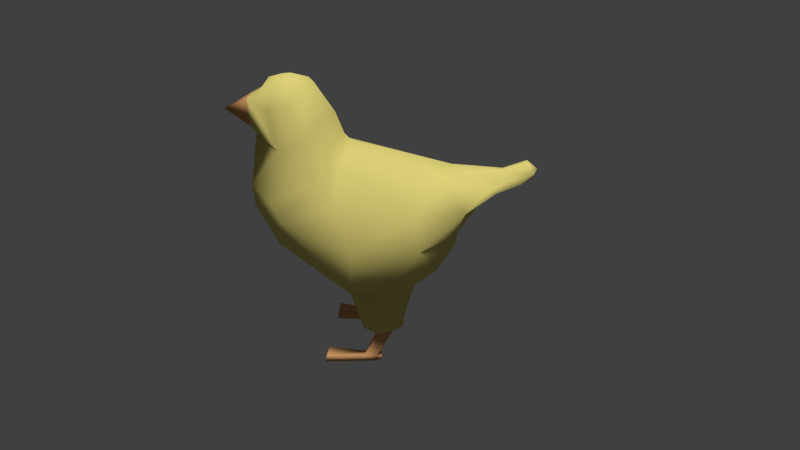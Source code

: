 # Source: Chick.blend  (saved by Blender 2.78.0; exported with 4.5.12 LTS)
import bpy
from mathutils import Matrix  # noqa: F401  (used for matrix-valued properties, if any)

bpy.ops.wm.read_factory_settings(use_empty=True)
scene = bpy.context.scene
scene.name = 'Scene'

# ---- collections
col_collection_1 = bpy.data.collections.new('Collection 1'); scene.collection.children.link(col_collection_1)

# ---- materials (node trees are filled in below, after node groups)
mat_material_001 = bpy.data.materials.new('Material.001')
mat_material_001.alpha_threshold = 0.0
mat_material_001.roughness = 0.5
mat_material_002 = bpy.data.materials.new('Material.002')
mat_material_002.alpha_threshold = 0.0
mat_material_002.roughness = 0.5

# ---- material node trees
mat_material_001.use_nodes = True; mat_material_001.node_tree.nodes.clear()
_N = mat_material_001.node_tree.nodes; _L = mat_material_001.node_tree.links
n0 = _N.new('ShaderNodeOutputMaterial'); n0.name = 'Material Output'; n0.location = (300, 300)
n1 = _N.new('ShaderNodeBsdfDiffuse'); n1.name = 'Diffuse BSDF'; n1.location = (10, 300)
n1.inputs[0].default_value = (0.8, 0.6959, 0.2076, 1.0)
_L.new(n1.outputs[0], n0.inputs[0])
n0.is_active_output = True
mat_material_002.use_nodes = True; mat_material_002.node_tree.nodes.clear()
_N = mat_material_002.node_tree.nodes; _L = mat_material_002.node_tree.links
n0 = _N.new('ShaderNodeOutputMaterial'); n0.name = 'Material Output'; n0.location = (300, 300)
n1 = _N.new('ShaderNodeBsdfDiffuse'); n1.name = 'Diffuse BSDF'; n1.location = (10, 300)
n1.inputs[0].default_value = (0.8, 0.4142, 0.1676, 1.0)
_L.new(n1.outputs[0], n0.inputs[0])
n0.is_active_output = True

# ---- world
world_world = bpy.data.worlds.new('World'); scene.world = world_world
world_world.color = (0.05088, 0.05088, 0.05088)
world_world.use_sun_shadow = False
world_world.sun_shadow_jitter_overblur = 0.0
world_world.cycles.sampling_method = 'NONE'
world_world.cycles.sample_map_resolution = 256

# ---- cameras
cam_camera = bpy.data.cameras.new('Camera')
cam_camera.clip_end = 100.0
cam_camera.lens = 35.0
cam_camera.sensor_width = 32.0
cam_camera.sensor_height = 18.0
cam_camera.ortho_scale = 7.314
cam_camera.dof.focus_distance = 0.0

# ---- lights
light_sun = bpy.data.lights.new('Sun', 'SUN')
light_sun.transmission_factor = 0.0
light_sun.angle = 0.1993
light_sun.energy = 2.7
light_sun.shadow_buffer_clip_start = 0.5
light_sun.shadow_soft_size = 0.1
light_sun.shadow_cascade_max_distance = 1000.0
light_sun.cycles.use_multiple_importance_sampling = False

# ---- meshes
me_icosphere = bpy.data.meshes.new('Icosphere')
me_icosphere.from_pydata([(0.002558, 0.825, -0.8292), (-0.5257, -0.9426, 0.0372), (-0.9603, 0.7216, -0.1702), (1.748e-07, 1.347, -0.2881), (0.9603, 0.6399, -0.3123), (0.5257, -0.9975, -0.05424), (-0.85, -0.1666, 0.7409), (-0.5202, 1.583, 0.4926), (0.5473, 1.486, 0.4593), (0.8506, -0.1984, 0.672), (-0.4334, -0.7957, 1.911), (0.006998, -0.01828, 1.241), (-0.5591, 0.7804, -0.6306), (-0.3749, -0.07104, -0.8382), (-0.9412, 0.009845, -0.5433), (-2.338e-07, -1.161, -0.1005), (0.3995, -0.07104, -0.8382), (1.036e-07, 1.002, -0.6256), (-0.5644, 1.174, -0.2759), (0.5837, 0.7804, -0.6306), (0.5644, 1.116, -0.3768), (0.9658, 0.009845, -0.5433), (-0.309, -1.317, 0.4459), (0.309, -1.337, 0.412), (-1.129, 0.1171, 0.1936), (-0.8088, -0.8508, 0.5172), (-0.3458, 1.467, 0.1236), (-0.9133, 0.998, 0.2086), (0.9133, 0.9237, 0.07961), (0.3565, 1.372, 0.07016), (0.809, -0.9012, 0.429), (1.129, 0.04908, 0.07577), (-0.4116, -1.065, 1.813), (-0.809, 0.9659, 0.6555), (-0.009641, 1.771, 0.5026), (0.809, 0.8763, 0.5845), (0.0241, -1.084, 2.119), (-0.4931, -0.1428, 1.103), (0.1875, -1.229, 1.931), (-0.2761, 1.28, 0.8349), (0.364, 1.204, 0.8349), (0.5027, -0.1422, 1.07), (0.2321, -1.248, 1.482), (-0.1148, -1.372, 1.861), (-0.5391, -0.9548, 1.344), (-0.5667, -0.6014, 1.468), (-0.1546, -1.357, 1.505), (-0.3258, -0.3953, 1.647), (0.01523, -0.2422, 1.66), (0.3566, -0.3887, 1.642), (0.5914, -0.5685, 1.435), (-0.2016, -1.25, 1.483), (0.5624, -0.925, 1.309), (-0.2436, -0.9696, 2.088), (0.2897, -0.9509, 2.075), (-0.2462, -0.6167, 2.046), (0.0241, -0.7988, 2.178), (0.02201, -0.5052, 2.063), (0.2891, -0.617, 2.046), (0.4736, -0.7611, 1.887), (-0.1434, -1.228, 1.931), (0.4513, -1.035, 1.792), (0.1876, -1.353, 1.507), (0.1533, -1.369, 1.863), (0.009885, -0.1333, 1.361), (-0.4173, -0.2938, 1.286), (0.7133, -1.026, 0.6311), (0.2735, -1.369, 0.6978), (-0.2708, -1.362, 0.72), (-0.7357, -0.4244, 0.997), (-0.7113, -1.003, 0.7024), (0.7467, -0.4207, 0.9298), (0.4368, -0.2879, 1.259), (0.2614, 1.792, 0.6724), (-0.1422, 1.639, 0.8692), (-0.2763, 1.784, 0.6859), (0.1862, 1.607, 0.8776), (0.01758, -1.718, 1.681), (-0.6014, 0.6616, -1.239), (-0.2294, 0.6357, -1.346), (-0.3735, 0.1601, -1.359), (-0.7417, 0.138, -1.191), (-0.5441, 0.5168, -1.367), (-0.3909, 0.4937, -1.36), (-0.4593, 0.3086, -1.383), (-0.6205, 0.3131, -1.368), (-0.5573, 0.2954, -1.768), (-0.4282, 0.2824, -1.762), (-0.479, 0.124, -1.757), (-0.6138, 0.1242, -1.742), (-0.5606, 0.2882, -1.86), (-0.4314, 0.2752, -1.854), (-0.4823, 0.1167, -1.85), (-0.617, 0.1169, -1.834), (-0.5282, 0.3564, -1.788), (-0.4449, 0.348, -1.784), (-0.5303, 0.3517, -1.848), (-0.447, 0.3434, -1.844), (-0.6947, -0.4066, -1.714), (-0.6998, -0.4221, -1.813), (-0.4371, -0.4068, -1.739), (-0.4421, -0.4223, -1.838), (0.4667, -0.4223, -1.838), (0.4617, -0.4068, -1.739), (0.7244, -0.4221, -1.813), (0.7194, -0.4066, -1.714), (0.4716, 0.3434, -1.844), (0.555, 0.3517, -1.848), (0.4695, 0.348, -1.784), (0.5529, 0.3564, -1.788), (0.6417, 0.1169, -1.834), (0.5069, 0.1167, -1.85), (0.4561, 0.2752, -1.854), (0.5852, 0.2882, -1.86), (0.6384, 0.1242, -1.742), (0.5036, 0.124, -1.757), (0.4528, 0.2824, -1.762), (0.5819, 0.2954, -1.768), (0.6451, 0.3131, -1.368), (0.484, 0.3086, -1.383), (0.4155, 0.4937, -1.36), (0.5687, 0.5168, -1.367), (0.7663, 0.138, -1.191), (0.3982, 0.1601, -1.359), (0.254, 0.6357, -1.346), (0.6261, 0.6616, -1.239), (0.00088, 2.366, 0.7866), (0.2251, 2.205, 0.7621), (-0.2077, 2.26, 0.7809), (0.1543, 2.378, 0.8827), (-0.006541, 2.426, 0.8996), (-0.07411, 2.291, 0.994), (-0.15, 2.374, 0.8903), (0.1117, 2.273, 0.9988), (0.1438, 2.054, 0.7722), (-0.0002834, 2.042, 0.682), (-0.2717, 1.942, 0.6767), (-0.07073, 1.972, 0.8768), (0.1038, 1.955, 0.8813), (-0.142, 2.049, 0.7794), (0.2958, 1.891, 0.659)], [], [(12, 0, 79, 78), (1, 13, 15), (0, 12, 17), (0, 17, 19), (1, 15, 22), (2, 14, 24), (3, 18, 26), (4, 20, 28), (5, 21, 30), (1, 22, 25), (2, 24, 27), (3, 26, 29), (4, 28, 31), (5, 30, 23), (55, 56, 57), (7, 33, 39), (134, 140, 127, 129), (9, 35, 41), (54, 59, 58), (56, 54, 58), (56, 58, 57), (36, 54, 56), (41, 40, 11), (41, 35, 40), (35, 8, 40), (40, 39, 11), (39, 40, 76, 74), (40, 8, 73, 76), (39, 37, 11), (39, 33, 37), (33, 6, 37), (10, 53, 55), (65, 69, 45, 47), (67, 66, 52, 42), (72, 64, 48, 49), (64, 65, 47, 48), (66, 71, 50, 52), (31, 35, 9), (31, 28, 35), (28, 8, 35), (29, 34, 8), (29, 26, 34), (26, 7, 34), (27, 33, 7), (27, 24, 33), (24, 6, 33), (68, 67, 42, 51), (70, 68, 51, 44), (69, 70, 44, 45), (30, 31, 9), (30, 21, 31), (21, 4, 31), (28, 29, 8), (28, 20, 29), (20, 3, 29), (26, 27, 7), (26, 18, 27), (18, 2, 27), (24, 25, 6), (24, 14, 25), (14, 1, 25), (71, 72, 49, 50), (22, 15, 23), (15, 5, 23), (16, 21, 5), (19, 20, 4), (19, 17, 20), (17, 3, 20), (17, 18, 3), (17, 12, 18), (12, 2, 18), (15, 16, 5), (15, 13, 16), (13, 0, 16), (12, 14, 2), (4, 21, 19), (13, 1, 14), (32, 44, 46, 43), (52, 61, 63, 62), (51, 42, 62, 46), (44, 51, 46), (49, 48, 57, 58), (50, 49, 58, 59), (52, 50, 59, 61), (45, 44, 32, 10), (48, 47, 55, 57), (47, 45, 10, 55), (61, 38, 63), (55, 53, 56), (53, 36, 56), (38, 54, 36), (38, 61, 54), (61, 59, 54), (32, 53, 10), (32, 60, 53), (60, 36, 53), (60, 38, 36), (42, 52, 62), (9, 41, 72, 71), (6, 25, 70, 69), (25, 22, 68, 70), (22, 23, 67, 68), (30, 9, 71, 66), (11, 37, 65, 64), (41, 11, 64, 72), (23, 30, 66, 67), (37, 6, 69, 65), (136, 139, 132, 128), (138, 134, 129, 133), (135, 136, 128, 126), (7, 39, 74, 75), (137, 138, 133, 131), (60, 32, 43), (38, 60, 43, 63), (46, 62, 77), (43, 46, 77), (63, 43, 77), (62, 63, 77), (80, 81, 85, 84), (78, 79, 83, 82), (13, 14, 81, 80), (0, 13, 80, 79), (14, 12, 78, 81), (84, 85, 89, 88), (83, 84, 88, 87), (81, 78, 82, 85), (79, 80, 84, 83), (89, 86, 90, 93), (88, 89, 98, 100), (85, 82, 86, 89), (82, 83, 87, 86), (91, 92, 90), (90, 92, 93), (90, 86, 94, 96), (87, 88, 92, 91), (94, 95, 97, 96), (91, 90, 96, 97), (87, 91, 97, 95), (86, 87, 95, 94), (100, 98, 99, 101), (92, 88, 100, 101), (89, 93, 99, 98), (93, 92, 101, 99), (110, 104, 102, 111), (114, 105, 104, 110), (111, 102, 103, 115), (103, 102, 104, 105), (117, 109, 108, 116), (116, 108, 106, 112), (112, 106, 107, 113), (109, 107, 106, 108), (116, 112, 111, 115), (113, 107, 109, 117), (113, 110, 111), (112, 113, 111), (121, 117, 116, 120), (118, 114, 117, 121), (115, 103, 105, 114), (114, 110, 113, 117), (124, 120, 119, 123), (122, 118, 121, 125), (120, 116, 115, 119), (119, 115, 114, 118), (0, 124, 123, 16), (16, 123, 122, 21), (125, 121, 120, 124), (123, 119, 118, 122), (19, 125, 124, 0), (21, 122, 125, 19), (127, 126, 130, 129), (129, 130, 133), (133, 130, 131), (130, 132, 131), (126, 128, 132, 130), (140, 135, 126, 127), (139, 137, 131, 132), (75, 74, 137, 139), (8, 34, 135, 140), (74, 76, 138, 137), (34, 7, 136, 135), (76, 73, 134, 138), (7, 75, 139, 136), (73, 8, 140, 134)])
me_icosphere.polygons.foreach_set('use_smooth', [True] * 183)
me_icosphere.polygons.foreach_set('material_index', [0, 0, 0, 0, 0, 0, 0, 0, 0, 0, 0, 0, 0, 0, 0, 0, 0, 0, 0, 0, 0, 0, 0, 0, 0, 0, 0, 0, 0, 0, 0, 0, 0, 0, 0, 0, 0, 0, 0, 0, 0, 0, 0, 0, 0, 0, 0, 0, 0, 0, 0, 0, 0, 0, 0, 0, 0, 0, 0, 0, 0, 0, 0, 0, 0, 0, 0, 0, 0, 0, 0, 0, 0, 0, 0, 0, 0, 0, 0, 0, 0, 0, 0, 0, 0, 0, 0, 0, 0, 0, 0, 0, 0, 0, 0, 0, 0, 0, 0, 0, 0, 0, 0, 0, 0, 0, 0, 0, 0, 0, 0, 0, 0, 0, 1, 1, 1, 1, 0, 0, 0, 0, 0, 1, 1, 0, 0, 1, 1, 1, 1, 1, 1, 1, 1, 1, 1, 1, 1, 1, 1, 1, 1, 1, 1, 1, 1, 1, 1, 1, 1, 1, 1, 1, 1, 1, 1, 1, 1, 0, 0, 1, 1, 0, 0, 0, 0, 0, 0, 0, 0, 0, 0, 0, 0, 0, 0, 0, 0, 0, 0, 0, 0])
me_icosphere.materials.append(mat_material_001)
me_icosphere.materials.append(mat_material_002)
me_icosphere.use_remesh_preserve_volume = False
me_icosphere.use_remesh_preserve_attributes = False
me_icosphere.use_mirror_vertex_groups = False
me_icosphere.update()
arm_armature = bpy.data.armatures.new('Armature')  # bones are not reproduced

# ---- objects
ob_armature = bpy.data.objects.new('Armature', arm_armature)
ob_icosphere = bpy.data.objects.new('Icosphere', me_icosphere)
ob_sun = bpy.data.objects.new('Sun', light_sun)
ob_camera = bpy.data.objects.new('Camera', cam_camera)

# ---- transforms, parenting, visibility, modifiers, constraints
ob_armature.location = (0.0, 0.0, 0.3094)
ob_armature.rotation_euler = (0.0, 0.0, -1.571)
ob_armature.scale = (1.318, 1.318, 1.318)
ob_armature.show_in_front = True
ob_armature.lineart.crease_threshold = 0.0
ob_icosphere.parent = ob_armature
ob_icosphere.matrix_parent_inverse = Matrix(((0.7585, 0.0, 0.0, 0.0), (0.0, 0.7585, 0.0, 0.0), (0.0, 0.0, 0.7585, -0.2347), (0.0, 0.0, 0.0, 1.0)))
ob_icosphere.location = (0.0, 0.0, 0.3094)
ob_icosphere.scale = (1.181, 1.181, 1.181)
ob_icosphere.lineart.crease_threshold = 0.0
_vg = ob_icosphere.vertex_groups.new(name='Bone')
for _i, _w in zip([0, 2, 3, 4, 6, 7, 8, 9, 11, 12, 14, 17, 18, 19, 20, 21, 24, 26, 27, 28, 29, 31, 33, 34, 35, 37, 39, 40, 41, 64, 65, 69, 71, 72, 73, 74, 75, 76, 79, 124, 126, 127, 128, 129, 130, 131, 132, 133, 134, 135, 136, 137, 138, 139, 140], [0.4248, 0.2317, 0.9027, 0.1289, 0.07343, 0.9542, 0.9365, 0.06521, 0.08747, 0.123, 0.01187, 0.706, 0.7355, 0.1321, 0.6681, 0.003488, 0.09885, 0.9436, 0.6781, 0.3623, 0.9289, 0.06867, 0.766, 0.9906, 0.6938, 0.06852, 0.9387, 0.911, 0.06623, 0.04246, 0.01466, 0.0194, 0.008634, 0.01371, 0.9812, 0.9823, 0.9836, 0.9774, 0.06229, 0.0581, 0.9906, 0.9365, 0.9542, 0.9812, 0.9944, 0.9823, 0.9836, 0.9774, 0.9812, 0.9906, 0.9542, 0.9823, 0.9774, 0.9836, 0.9365]): _vg.add([_i], _w, 'REPLACE')
_vg = ob_icosphere.vertex_groups.new(name='Bone.001')
for _i, _w in zip([0, 1, 2, 4, 5, 6, 9, 10, 11, 12, 13, 14, 15, 16, 17, 19, 21, 22, 23, 24, 25, 27, 28, 30, 31, 33, 35, 37, 39, 40, 41, 42, 44, 45, 47, 48, 49, 50, 51, 52, 59, 61, 62, 64, 65, 66, 67, 68, 69, 70, 71, 72, 79, 124], [0.3445, 0.7464, 0.03557, 0.02665, 0.734, 0.6453, 0.6801, 0.002496, 0.6229, 0.008034, 0.03181, 0.05959, 0.761, 0.0322, 0.1084, 0.009686, 0.06169, 0.5126, 0.5795, 0.1878, 0.7516, 0.04724, 0.03894, 0.7103, 0.1865, 0.09308, 0.09938, 0.6447, 0.009574, 0.03141, 0.6319, 0.0721, 0.1454, 0.1472, 0.09126, 0.1097, 0.08131, 0.1503, 0.03839, 0.1267, 0.01131, 0.009408, 0.05161, 0.3508, 0.3203, 0.5659, 0.6105, 0.3525, 0.6397, 0.6609, 0.6242, 0.3692, 0.0509, 0.04459]): _vg.add([_i], _w, 'REPLACE')
_vg = ob_icosphere.vertex_groups.new(name='Bone.002')
for _i, _w in zip([1, 5, 6, 9, 10, 11, 15, 22, 23, 24, 25, 30, 31, 32, 36, 37, 38, 41, 42, 44, 45, 46, 47, 48, 49, 50, 51, 52, 53, 54, 55, 56, 57, 58, 59, 60, 61, 62, 63, 64, 65, 66, 67, 68, 69, 70, 71, 72], [0.08889, 0.09498, 0.101, 0.09411, 0.5997, 0.2537, 0.1076, 0.4135, 0.3623, 0.01032, 0.1315, 0.1794, 0.01157, 0.2151, 0.08405, 0.2215, 0.0538, 0.2385, 0.5411, 0.6061, 0.7168, 0.1091, 0.7835, 0.778, 0.8029, 0.7562, 0.2104, 0.7513, 0.1666, 0.1708, 0.5143, 0.4499, 0.5239, 0.5189, 0.615, 0.0254, 0.2828, 0.3981, 0.02689, 0.5562, 0.5827, 0.37, 0.3095, 0.5239, 0.2272, 0.2503, 0.2724, 0.5449]): _vg.add([_i], _w, 'REPLACE')
_vg = ob_icosphere.vertex_groups.new(name='Bone.003')
for _i, _w in zip([0, 1, 2, 3, 6, 7, 12, 13, 14, 15, 16, 17, 18, 24, 25, 26, 27, 33, 37, 69, 70, 78, 79, 80, 81, 82, 83, 84, 85, 128, 136], [0.09364, 0.1281, 0.7039, 0.02073, 0.1651, 0.002283, 0.7849, 0.8371, 0.8719, 0.05982, 0.0752, 0.08743, 0.2201, 0.6721, 0.07836, 0.0269, 0.2546, 0.112, 0.03747, 0.06098, 0.0302, 0.4828, 0.5747, 0.7458, 0.7625, 0.06082, 0.1189, 0.06598, 0.08186, 0.002283, 0.002283]): _vg.add([_i], _w, 'REPLACE')
_vg = ob_icosphere.vertex_groups.new(name='Bone.004')
for _i, _w in zip([12, 13, 78, 79, 80, 81, 82, 83, 84, 85, 86, 87, 88, 89, 90, 91, 94, 95, 96, 97], [0.05119, 0.001085, 0.5047, 0.3028, 0.2327, 0.2118, 0.9358, 0.8815, 0.908, 0.9022, 0.9534, 0.8214, 0.03115, 0.017, 0.5221, 0.5222, 0.7125, 0.5905, 0.5673, 0.5446]): _vg.add([_i], _w, 'REPLACE')
_vg = ob_icosphere.vertex_groups.new(name='Bone.005')
for _i, _w in zip([86, 87, 88, 89, 90, 91, 92, 93, 94, 95, 96, 97, 98, 99, 100, 101], [0.04129, 0.1735, 0.9598, 0.966, 0.4777, 0.4769, 0.9781, 0.9879, 0.2865, 0.4074, 0.4323, 0.4545, 0.999, 0.9996, 0.9988, 0.9991]): _vg.add([_i], _w, 'REPLACE')
_vg = ob_icosphere.vertex_groups.new(name='Bone.006')
for _i, _w in zip([0, 3, 4, 5, 8, 9, 13, 15, 16, 17, 19, 20, 21, 28, 29, 30, 31, 35, 40, 41, 66, 71, 118, 119, 120, 121, 122, 123, 124, 125, 127, 140], [0.09127, 0.02103, 0.8084, 0.1335, 0.0339, 0.1519, 0.07497, 0.05596, 0.8371, 0.077, 0.7687, 0.2792, 0.8716, 0.5747, 0.05384, 0.0792, 0.7028, 0.1769, 0.01058, 0.03987, 0.01587, 0.05646, 0.09261, 0.05436, 0.1095, 0.0644, 0.7577, 0.7524, 0.5966, 0.4823, 0.0339, 0.0339]): _vg.add([_i], _w, 'REPLACE')
_vg = ob_icosphere.vertex_groups.new(name='Bone.007')
for _i, _w in zip([16, 19, 106, 107, 108, 109, 112, 113, 114, 115, 116, 117, 118, 119, 120, 121, 122, 123, 124, 125], [0.001383, 0.05693, 0.5394, 0.5636, 0.5812, 0.7077, 0.5221, 0.5212, 0.03633, 0.006243, 0.853, 0.9507, 0.8896, 0.9242, 0.8942, 0.9322, 0.2156, 0.2282, 0.2888, 0.5046]): _vg.add([_i], _w, 'REPLACE')
_vg = ob_icosphere.vertex_groups.new(name='Bone.008')
for _i, _w in zip([102, 103, 104, 105, 106, 107, 108, 109, 110, 111, 112, 113, 114, 115, 116, 117], [0.9994, 0.9993, 0.9993, 0.9984, 0.46, 0.4361, 0.4172, 0.2913, 0.9825, 0.9835, 0.4773, 0.4787, 0.9562, 0.9722, 0.1432, 0.04634]): _vg.add([_i], _w, 'REPLACE')
_vg = ob_icosphere.vertex_groups.new(name='Bone.009')
for _i, _w in zip([10, 22, 32, 36, 38, 42, 43, 44, 45, 46, 47, 48, 49, 50, 51, 52, 53, 54, 55, 56, 57, 58, 59, 60, 61, 62, 63, 64, 65, 67, 68, 69, 70, 72, 77], [0.3703, 0.02401, 0.7586, 0.9137, 0.9417, 0.3827, 0.9835, 0.2331, 0.1143, 0.8709, 0.1103, 0.09438, 0.1045, 0.07262, 0.742, 0.1111, 0.8267, 0.822, 0.4739, 0.548, 0.4633, 0.4727, 0.3504, 0.9591, 0.6847, 0.5476, 0.9581, 0.01919, 0.03412, 0.06007, 0.1039, 0.02022, 0.01891, 0.02145, 0.9774]): _vg.add([_i], _w, 'REPLACE')
_m = ob_icosphere.modifiers.new('Armature', 'ARMATURE')
_m.object = ob_armature
ob_sun.location = (1.412, 2.506, 7.582)
ob_sun.rotation_euler = (0.3327, 0.01748, 0.3769)
ob_sun.lineart.crease_threshold = 0.0
ob_camera.location = (1.801, -12.78, 6.711)
ob_camera.rotation_euler = (1.109, 0.01082, 0.08074)
ob_camera.lock_rotations_4d = False
ob_camera.empty_display_type = 'ARROWS'
ob_camera.color = (0.0, 0.0, 0.0, 0.0)
ob_camera.display_type = 'WIRE'
ob_camera.lineart.crease_threshold = 0.0

# ---- collection membership
col_collection_1.objects.link(ob_armature)
col_collection_1.objects.link(ob_icosphere)
col_collection_1.objects.link(ob_sun)
col_collection_1.objects.link(ob_camera)

# ---- scene / render settings (as saved in the file)
scene.camera = ob_camera
scene.frame_start = 1; scene.frame_end = 55; scene.frame_set(49)
scene.render.engine = 'CYCLES'
scene.render.resolution_percentage = 50
scene.render.dither_intensity = 0.0
scene.cycles.use_denoising = False
scene.cycles.samples = 10
scene.cycles.sampling_pattern = 'TABULATED_SOBOL'
scene.cycles.light_sampling_threshold = 0.0
scene.cycles.use_adaptive_sampling = False
scene.cycles.use_light_tree = False
scene.cycles.blur_glossy = 0.0
scene.cycles.pixel_filter_type = 'GAUSSIAN'
scene.cycles.sample_clamp_indirect = 0.0
scene.view_settings.view_transform = 'Standard'
bpy.context.view_layer.update()
